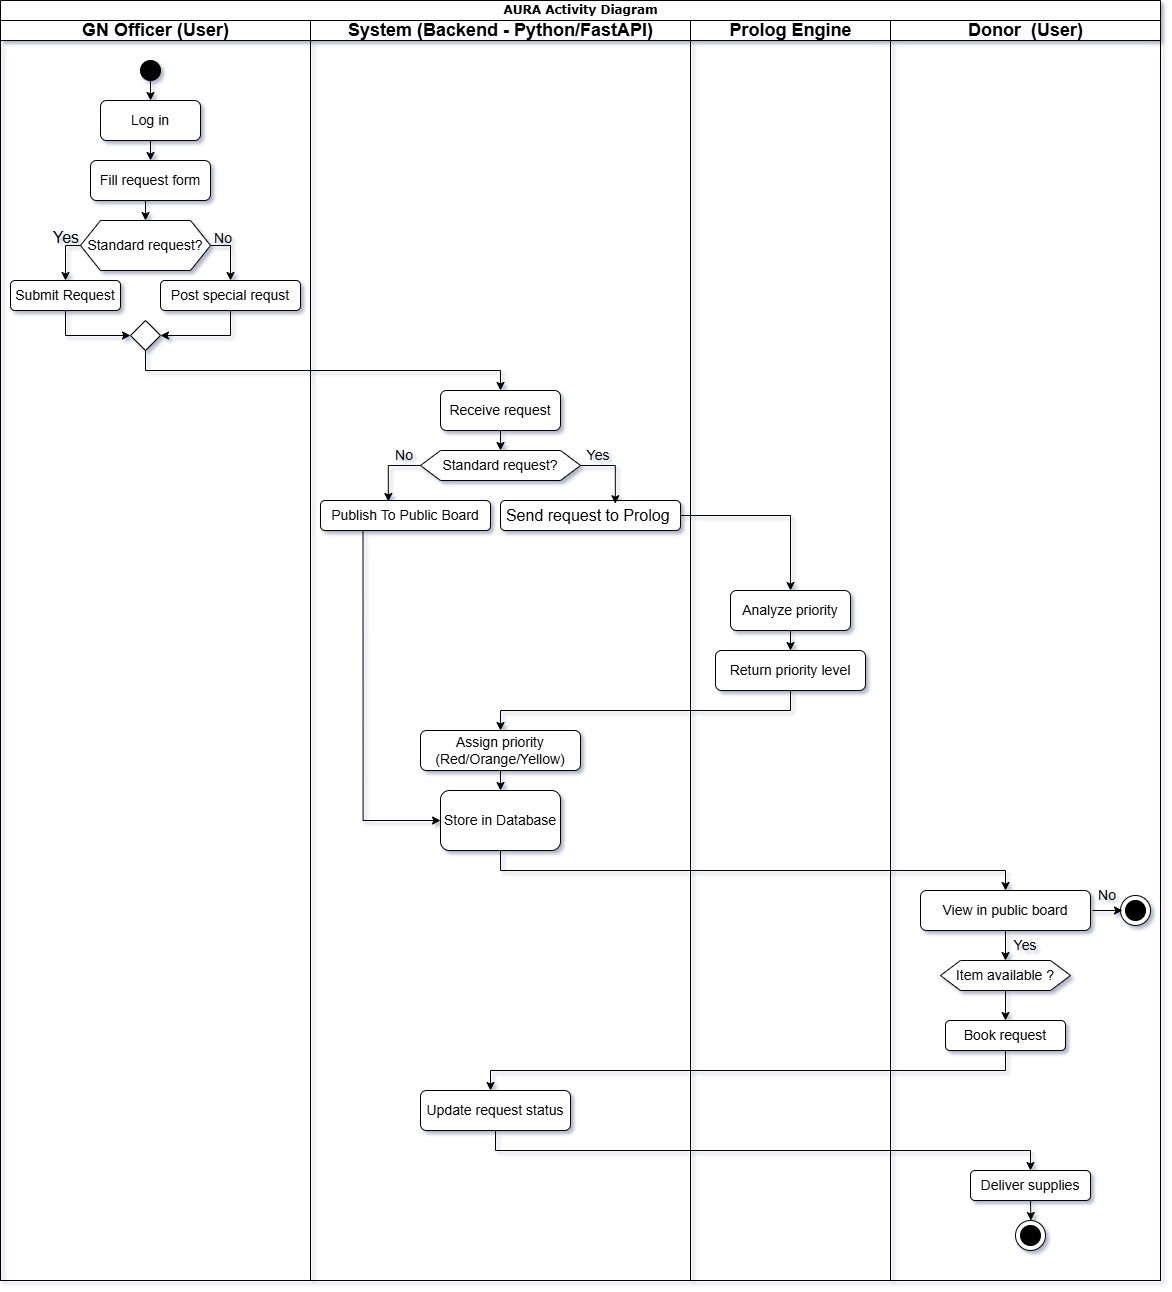

The diagram above was exported from draw.io. Its source (the exported page's mxGraphModel, read from the mxfile embedded in the PNG):
<mxGraphModel dx="1988" dy="1394" grid="1" gridSize="10" guides="1" tooltips="1" connect="1" arrows="1" fold="1" page="1" pageScale="1" pageWidth="1169" pageHeight="827" background="#ffffff" math="0" shadow="1">
  <root>
    <mxCell id="0" />
    <mxCell id="1" parent="0" />
    <mxCell id="77e6c97f196da883-1" parent="1" style="swimlane;html=1;childLayout=stackLayout;startSize=20;rounded=0;shadow=0;labelBackgroundColor=none;strokeWidth=1;fontFamily=Verdana;fontSize=8;align=center;" value="&lt;font style=&quot;font-size: 12px;&quot;&gt;AURA Activity Diagram&lt;/font&gt;" vertex="1">
      <mxGeometry height="1280" width="1160" x="10" y="10" as="geometry" />
    </mxCell>
    <mxCell id="77e6c97f196da883-2" parent="77e6c97f196da883-1" style="swimlane;html=1;startSize=20;fontStyle=0" value="&lt;font style=&quot;font-size: 18px;&quot;&gt;&lt;b&gt;GN Officer (User)&lt;/b&gt;&lt;/font&gt;" vertex="1">
      <mxGeometry height="1260" width="310" y="20" as="geometry" />
    </mxCell>
    <mxCell id="PhQZVNH2iNrJ1nmveOQV-11" edge="1" parent="77e6c97f196da883-2" source="PhQZVNH2iNrJ1nmveOQV-1" style="edgeStyle=orthogonalEdgeStyle;rounded=0;orthogonalLoop=1;jettySize=auto;html=1;exitX=0.5;exitY=1;exitDx=0;exitDy=0;entryX=0.5;entryY=0;entryDx=0;entryDy=0;" target="PhQZVNH2iNrJ1nmveOQV-4">
      <mxGeometry relative="1" as="geometry" />
    </mxCell>
    <mxCell id="PhQZVNH2iNrJ1nmveOQV-1" parent="77e6c97f196da883-2" style="ellipse;whiteSpace=wrap;html=1;aspect=fixed;fillColor=#000000;" value="" vertex="1">
      <mxGeometry height="20" width="20" x="140" y="40" as="geometry" />
    </mxCell>
    <mxCell id="PhQZVNH2iNrJ1nmveOQV-12" edge="1" parent="77e6c97f196da883-2" source="PhQZVNH2iNrJ1nmveOQV-4" style="edgeStyle=orthogonalEdgeStyle;rounded=0;orthogonalLoop=1;jettySize=auto;html=1;exitX=0.5;exitY=1;exitDx=0;exitDy=0;entryX=0.5;entryY=0;entryDx=0;entryDy=0;" target="PhQZVNH2iNrJ1nmveOQV-6">
      <mxGeometry relative="1" as="geometry" />
    </mxCell>
    <mxCell id="PhQZVNH2iNrJ1nmveOQV-4" parent="77e6c97f196da883-2" style="rounded=1;whiteSpace=wrap;html=1;" value="&lt;font style=&quot;font-size: 14px;&quot;&gt;Log in&lt;/font&gt;" vertex="1">
      <mxGeometry height="40" width="100" x="100" y="80" as="geometry" />
    </mxCell>
    <mxCell id="PhQZVNH2iNrJ1nmveOQV-13" edge="1" parent="77e6c97f196da883-2" source="PhQZVNH2iNrJ1nmveOQV-6" style="edgeStyle=orthogonalEdgeStyle;rounded=0;orthogonalLoop=1;jettySize=auto;html=1;exitX=0.5;exitY=1;exitDx=0;exitDy=0;entryX=0.5;entryY=0;entryDx=0;entryDy=0;" target="PhQZVNH2iNrJ1nmveOQV-8">
      <mxGeometry relative="1" as="geometry" />
    </mxCell>
    <mxCell id="PhQZVNH2iNrJ1nmveOQV-6" parent="77e6c97f196da883-2" style="rounded=1;whiteSpace=wrap;html=1;" value="&lt;font style=&quot;font-size: 14px;&quot;&gt;Fill request form&lt;/font&gt;" vertex="1">
      <mxGeometry height="40" width="120" x="90" y="140" as="geometry" />
    </mxCell>
    <mxCell id="PhQZVNH2iNrJ1nmveOQV-15" edge="1" parent="77e6c97f196da883-2" source="PhQZVNH2iNrJ1nmveOQV-8" style="edgeStyle=orthogonalEdgeStyle;rounded=0;orthogonalLoop=1;jettySize=auto;html=1;exitX=1;exitY=0.5;exitDx=0;exitDy=0;">
      <mxGeometry relative="1" as="geometry">
        <mxPoint x="230" y="260" as="targetPoint" />
      </mxGeometry>
    </mxCell>
    <mxCell id="PhQZVNH2iNrJ1nmveOQV-38" edge="1" parent="77e6c97f196da883-2" source="PhQZVNH2iNrJ1nmveOQV-8" style="edgeStyle=orthogonalEdgeStyle;rounded=0;orthogonalLoop=1;jettySize=auto;html=1;exitX=0;exitY=0.5;exitDx=0;exitDy=0;entryX=0.5;entryY=0;entryDx=0;entryDy=0;" target="PhQZVNH2iNrJ1nmveOQV-27">
      <mxGeometry relative="1" as="geometry" />
    </mxCell>
    <mxCell id="PhQZVNH2iNrJ1nmveOQV-8" parent="77e6c97f196da883-2" style="shape=hexagon;perimeter=hexagonPerimeter2;whiteSpace=wrap;html=1;fixedSize=1;" value="&lt;font style=&quot;font-size: 14px;&quot;&gt;Standard request?&lt;/font&gt;" vertex="1">
      <mxGeometry height="50" width="130" x="80" y="200" as="geometry" />
    </mxCell>
    <mxCell id="PhQZVNH2iNrJ1nmveOQV-16" parent="77e6c97f196da883-2" style="text;html=1;whiteSpace=wrap;strokeColor=none;fillColor=none;align=center;verticalAlign=middle;rounded=0;" value="&lt;div&gt;&lt;br&gt;&lt;/div&gt;&lt;font size=&quot;3&quot;&gt;Yes&lt;/font&gt;" vertex="1">
      <mxGeometry height="20" width="60" x="36" y="200" as="geometry" />
    </mxCell>
    <mxCell id="PhQZVNH2iNrJ1nmveOQV-20" parent="77e6c97f196da883-2" style="text;html=1;whiteSpace=wrap;strokeColor=none;fillColor=none;align=center;verticalAlign=middle;rounded=0;" value="&lt;font style=&quot;font-size: 14px;&quot;&gt;No&lt;/font&gt;" vertex="1">
      <mxGeometry height="25" width="60" x="193" y="205" as="geometry" />
    </mxCell>
    <mxCell id="PhQZVNH2iNrJ1nmveOQV-39" edge="1" parent="77e6c97f196da883-2" source="PhQZVNH2iNrJ1nmveOQV-27" style="edgeStyle=orthogonalEdgeStyle;rounded=0;orthogonalLoop=1;jettySize=auto;html=1;exitX=0.5;exitY=1;exitDx=0;exitDy=0;entryX=0;entryY=0.5;entryDx=0;entryDy=0;" target="PhQZVNH2iNrJ1nmveOQV-29">
      <mxGeometry relative="1" as="geometry" />
    </mxCell>
    <mxCell id="PhQZVNH2iNrJ1nmveOQV-27" parent="77e6c97f196da883-2" style="rounded=1;whiteSpace=wrap;html=1;" value="&lt;font style=&quot;font-size: 14px;&quot;&gt;Submit Request&lt;/font&gt;" vertex="1">
      <mxGeometry height="30" width="110" x="10" y="260" as="geometry" />
    </mxCell>
    <mxCell id="PhQZVNH2iNrJ1nmveOQV-44" edge="1" parent="77e6c97f196da883-2" source="PhQZVNH2iNrJ1nmveOQV-28" style="edgeStyle=orthogonalEdgeStyle;rounded=0;orthogonalLoop=1;jettySize=auto;html=1;exitX=0.5;exitY=1;exitDx=0;exitDy=0;entryX=1;entryY=0.5;entryDx=0;entryDy=0;" target="PhQZVNH2iNrJ1nmveOQV-29">
      <mxGeometry relative="1" as="geometry" />
    </mxCell>
    <mxCell id="PhQZVNH2iNrJ1nmveOQV-28" parent="77e6c97f196da883-2" style="rounded=1;whiteSpace=wrap;html=1;" value="&lt;font style=&quot;font-size: 14px;&quot;&gt;Post special requst&lt;/font&gt;" vertex="1">
      <mxGeometry height="30" width="140" x="160" y="260" as="geometry" />
    </mxCell>
    <mxCell id="PhQZVNH2iNrJ1nmveOQV-29" parent="77e6c97f196da883-2" style="rhombus;whiteSpace=wrap;html=1;" value="" vertex="1">
      <mxGeometry height="30" width="30" x="130" y="300" as="geometry" />
    </mxCell>
    <mxCell id="77e6c97f196da883-3" parent="77e6c97f196da883-1" style="swimlane;html=1;startSize=20;" value="&lt;font style=&quot;font-size: 18px;&quot;&gt;System (Backend - Python/FastAPI)&lt;/font&gt;" vertex="1">
      <mxGeometry height="1260" width="380" x="310" y="20" as="geometry" />
    </mxCell>
    <mxCell id="PhQZVNH2iNrJ1nmveOQV-46" edge="1" parent="77e6c97f196da883-3" source="PhQZVNH2iNrJ1nmveOQV-34" style="edgeStyle=orthogonalEdgeStyle;rounded=0;orthogonalLoop=1;jettySize=auto;html=1;exitX=0.5;exitY=1;exitDx=0;exitDy=0;entryX=0.5;entryY=0;entryDx=0;entryDy=0;" target="PhQZVNH2iNrJ1nmveOQV-45">
      <mxGeometry relative="1" as="geometry" />
    </mxCell>
    <mxCell id="PhQZVNH2iNrJ1nmveOQV-34" parent="77e6c97f196da883-3" style="rounded=1;whiteSpace=wrap;html=1;" value="&lt;font style=&quot;font-size: 14px;&quot;&gt;Receive request&lt;/font&gt;" vertex="1">
      <mxGeometry height="40" width="120" x="130" y="370" as="geometry" />
    </mxCell>
    <mxCell id="PhQZVNH2iNrJ1nmveOQV-45" parent="77e6c97f196da883-3" style="shape=hexagon;perimeter=hexagonPerimeter2;whiteSpace=wrap;html=1;fixedSize=1;" value="&lt;font style=&quot;font-size: 14px;&quot;&gt;Standard request?&lt;/font&gt;" vertex="1">
      <mxGeometry height="30" width="160" x="110" y="430" as="geometry" />
    </mxCell>
    <mxCell id="PhQZVNH2iNrJ1nmveOQV-69" edge="1" parent="77e6c97f196da883-3" source="PhQZVNH2iNrJ1nmveOQV-47" style="edgeStyle=orthogonalEdgeStyle;rounded=0;orthogonalLoop=1;jettySize=auto;html=1;exitX=0.25;exitY=1;exitDx=0;exitDy=0;entryX=0;entryY=0.5;entryDx=0;entryDy=0;" target="PhQZVNH2iNrJ1nmveOQV-66">
      <mxGeometry relative="1" as="geometry" />
    </mxCell>
    <mxCell id="PhQZVNH2iNrJ1nmveOQV-47" parent="77e6c97f196da883-3" style="rounded=1;whiteSpace=wrap;html=1;" value="&lt;font style=&quot;font-size: 14px;&quot;&gt;Publish To Public Board&lt;/font&gt;" vertex="1">
      <mxGeometry height="30" width="170" x="10" y="480" as="geometry" />
    </mxCell>
    <mxCell id="PhQZVNH2iNrJ1nmveOQV-48" parent="77e6c97f196da883-3" style="rounded=1;whiteSpace=wrap;html=1;" value="&lt;font size=&quot;3&quot;&gt;Send request to Prolog&amp;nbsp;&lt;/font&gt;" vertex="1">
      <mxGeometry height="30" width="180" x="190" y="480" as="geometry" />
    </mxCell>
    <mxCell id="PhQZVNH2iNrJ1nmveOQV-52" edge="1" parent="77e6c97f196da883-3" source="PhQZVNH2iNrJ1nmveOQV-45" style="edgeStyle=orthogonalEdgeStyle;rounded=0;orthogonalLoop=1;jettySize=auto;html=1;exitX=0;exitY=0.5;exitDx=0;exitDy=0;entryX=0.399;entryY=0.033;entryDx=0;entryDy=0;entryPerimeter=0;" target="PhQZVNH2iNrJ1nmveOQV-47">
      <mxGeometry relative="1" as="geometry" />
    </mxCell>
    <mxCell id="PhQZVNH2iNrJ1nmveOQV-56" edge="1" parent="77e6c97f196da883-3" source="PhQZVNH2iNrJ1nmveOQV-45" style="edgeStyle=orthogonalEdgeStyle;rounded=0;orthogonalLoop=1;jettySize=auto;html=1;exitX=1;exitY=0.5;exitDx=0;exitDy=0;entryX=0.638;entryY=0.107;entryDx=0;entryDy=0;entryPerimeter=0;" target="PhQZVNH2iNrJ1nmveOQV-48">
      <mxGeometry relative="1" as="geometry" />
    </mxCell>
    <mxCell id="PhQZVNH2iNrJ1nmveOQV-57" parent="77e6c97f196da883-3" style="text;html=1;whiteSpace=wrap;strokeColor=none;fillColor=none;align=center;verticalAlign=middle;rounded=0;" value="&lt;font style=&quot;font-size: 14px;&quot;&gt;Yes&lt;/font&gt;" vertex="1">
      <mxGeometry height="30" width="60" x="258" y="420" as="geometry" />
    </mxCell>
    <mxCell id="PhQZVNH2iNrJ1nmveOQV-58" parent="77e6c97f196da883-3" style="text;html=1;whiteSpace=wrap;strokeColor=none;fillColor=none;align=center;verticalAlign=middle;rounded=0;" value="&lt;font style=&quot;font-size: 14px;&quot;&gt;No&lt;/font&gt;" vertex="1">
      <mxGeometry height="30" width="60" x="64" y="420" as="geometry" />
    </mxCell>
    <mxCell id="PhQZVNH2iNrJ1nmveOQV-68" edge="1" parent="77e6c97f196da883-3" source="PhQZVNH2iNrJ1nmveOQV-64" style="edgeStyle=orthogonalEdgeStyle;rounded=0;orthogonalLoop=1;jettySize=auto;html=1;exitX=0.5;exitY=1;exitDx=0;exitDy=0;entryX=0.5;entryY=0;entryDx=0;entryDy=0;" target="PhQZVNH2iNrJ1nmveOQV-66">
      <mxGeometry relative="1" as="geometry" />
    </mxCell>
    <mxCell id="PhQZVNH2iNrJ1nmveOQV-64" parent="77e6c97f196da883-3" style="rounded=1;whiteSpace=wrap;html=1;" value="&lt;font style=&quot;font-size: 14px;&quot;&gt;Assign priority (Red/Orange/Yellow)&lt;/font&gt;" vertex="1">
      <mxGeometry height="40" width="160" x="110" y="710" as="geometry" />
    </mxCell>
    <mxCell id="PhQZVNH2iNrJ1nmveOQV-66" parent="77e6c97f196da883-3" style="rounded=1;whiteSpace=wrap;html=1;" value="&lt;font style=&quot;font-size: 14px;&quot;&gt;Store in Database&lt;/font&gt;" vertex="1">
      <mxGeometry height="60" width="120" x="130" y="770" as="geometry" />
    </mxCell>
    <mxCell id="PhQZVNH2iNrJ1nmveOQV-85" parent="77e6c97f196da883-3" style="rounded=1;whiteSpace=wrap;html=1;" value="&lt;font style=&quot;font-size: 14px;&quot;&gt;Update request status&lt;/font&gt;" vertex="1">
      <mxGeometry height="40" width="150" x="110" y="1070" as="geometry" />
    </mxCell>
    <mxCell id="77e6c97f196da883-4" parent="77e6c97f196da883-1" style="swimlane;html=1;startSize=20;" value="&lt;font style=&quot;font-size: 18px;&quot;&gt;Prolog Engine&lt;/font&gt;" vertex="1">
      <mxGeometry height="1260" width="200" x="690" y="20" as="geometry" />
    </mxCell>
    <mxCell id="PhQZVNH2iNrJ1nmveOQV-59" edge="1" parent="77e6c97f196da883-4" source="PhQZVNH2iNrJ1nmveOQV-48" style="edgeStyle=orthogonalEdgeStyle;rounded=0;orthogonalLoop=1;jettySize=auto;html=1;exitX=1;exitY=0.5;exitDx=0;exitDy=0;">
      <mxGeometry relative="1" as="geometry">
        <mxPoint x="10" y="495.0000000000002" as="sourcePoint" />
        <mxPoint x="100" y="570.0000000000002" as="targetPoint" />
      </mxGeometry>
    </mxCell>
    <mxCell id="PhQZVNH2iNrJ1nmveOQV-60" parent="77e6c97f196da883-4" style="rounded=1;whiteSpace=wrap;html=1;" value="&lt;font style=&quot;font-size: 14px;&quot;&gt;Analyze priority&lt;/font&gt;" vertex="1">
      <mxGeometry height="40" width="120" x="40" y="570" as="geometry" />
    </mxCell>
    <mxCell id="PhQZVNH2iNrJ1nmveOQV-63" edge="1" parent="77e6c97f196da883-4" source="PhQZVNH2iNrJ1nmveOQV-62" style="edgeStyle=orthogonalEdgeStyle;rounded=0;orthogonalLoop=1;jettySize=auto;html=1;exitX=0.5;exitY=1;exitDx=0;exitDy=0;">
      <mxGeometry relative="1" as="geometry">
        <mxPoint x="-190" y="710.0000000000002" as="targetPoint" />
      </mxGeometry>
    </mxCell>
    <mxCell id="PhQZVNH2iNrJ1nmveOQV-62" parent="77e6c97f196da883-4" style="rounded=1;whiteSpace=wrap;html=1;" value="&lt;font style=&quot;font-size: 14px;&quot;&gt;Return priority level&lt;/font&gt;" vertex="1">
      <mxGeometry height="40" width="150" x="25" y="630" as="geometry" />
    </mxCell>
    <mxCell id="PhQZVNH2iNrJ1nmveOQV-61" edge="1" parent="77e6c97f196da883-4" source="PhQZVNH2iNrJ1nmveOQV-60" style="edgeStyle=orthogonalEdgeStyle;rounded=0;orthogonalLoop=1;jettySize=auto;html=1;exitX=0.5;exitY=1;exitDx=0;exitDy=0;" target="PhQZVNH2iNrJ1nmveOQV-62">
      <mxGeometry relative="1" as="geometry">
        <mxPoint x="100.44444444444434" y="650.0000000000002" as="targetPoint" />
      </mxGeometry>
    </mxCell>
    <mxCell id="77e6c97f196da883-5" parent="77e6c97f196da883-1" style="swimlane;html=1;startSize=20;" value="&lt;font style=&quot;font-size: 18px;&quot;&gt;Donor&amp;nbsp; (User)&lt;/font&gt;" vertex="1">
      <mxGeometry height="1260" width="270" x="890" y="20" as="geometry" />
    </mxCell>
    <mxCell id="PhQZVNH2iNrJ1nmveOQV-72" parent="77e6c97f196da883-5" style="rounded=1;whiteSpace=wrap;html=1;" value="&lt;font style=&quot;font-size: 14px;&quot;&gt;View in public board&lt;/font&gt;" vertex="1">
      <mxGeometry height="40" width="170" x="30" y="870" as="geometry" />
    </mxCell>
    <mxCell id="PhQZVNH2iNrJ1nmveOQV-74" parent="77e6c97f196da883-5" style="shape=hexagon;perimeter=hexagonPerimeter2;whiteSpace=wrap;html=1;fixedSize=1;" value="&lt;font style=&quot;font-size: 14px;&quot;&gt;Item available ?&lt;/font&gt;" vertex="1">
      <mxGeometry height="30" width="130" x="50" y="940" as="geometry" />
    </mxCell>
    <mxCell id="PhQZVNH2iNrJ1nmveOQV-73" edge="1" parent="77e6c97f196da883-5" source="PhQZVNH2iNrJ1nmveOQV-72" style="edgeStyle=orthogonalEdgeStyle;rounded=0;orthogonalLoop=1;jettySize=auto;html=1;exitX=0.5;exitY=1;exitDx=0;exitDy=0;" target="PhQZVNH2iNrJ1nmveOQV-74">
      <mxGeometry relative="1" as="geometry">
        <mxPoint x="114.88888888888869" y="930" as="targetPoint" />
      </mxGeometry>
    </mxCell>
    <mxCell id="PhQZVNH2iNrJ1nmveOQV-76" parent="77e6c97f196da883-5" style="ellipse;whiteSpace=wrap;html=1;aspect=fixed;" value="" vertex="1">
      <mxGeometry height="30" width="30" x="230" y="875" as="geometry" />
    </mxCell>
    <mxCell id="PhQZVNH2iNrJ1nmveOQV-77" parent="77e6c97f196da883-5" style="ellipse;whiteSpace=wrap;html=1;aspect=fixed;fillColor=#000000;" value="" vertex="1">
      <mxGeometry height="20" width="20" x="235" y="880" as="geometry" />
    </mxCell>
    <mxCell id="PhQZVNH2iNrJ1nmveOQV-78" parent="77e6c97f196da883-5" style="text;html=1;whiteSpace=wrap;strokeColor=none;fillColor=none;align=center;verticalAlign=middle;rounded=0;" value="&lt;font style=&quot;font-size: 14px;&quot;&gt;No&lt;/font&gt;" vertex="1">
      <mxGeometry height="30" width="60" x="187" y="860" as="geometry" />
    </mxCell>
    <mxCell id="PhQZVNH2iNrJ1nmveOQV-80" edge="1" parent="77e6c97f196da883-5" source="PhQZVNH2iNrJ1nmveOQV-78" style="edgeStyle=orthogonalEdgeStyle;rounded=0;orthogonalLoop=1;jettySize=auto;html=1;exitX=0.25;exitY=1;exitDx=0;exitDy=0;entryX=0.75;entryY=1;entryDx=0;entryDy=0;" target="PhQZVNH2iNrJ1nmveOQV-78">
      <mxGeometry relative="1" as="geometry" />
    </mxCell>
    <mxCell id="PhQZVNH2iNrJ1nmveOQV-81" parent="77e6c97f196da883-5" style="text;html=1;whiteSpace=wrap;strokeColor=none;fillColor=none;align=center;verticalAlign=middle;rounded=0;" value="&lt;font style=&quot;font-size: 14px;&quot;&gt;Yes&lt;/font&gt;" vertex="1">
      <mxGeometry height="30" width="60" x="105" y="910" as="geometry" />
    </mxCell>
    <mxCell id="PhQZVNH2iNrJ1nmveOQV-84" edge="1" parent="77e6c97f196da883-5" source="PhQZVNH2iNrJ1nmveOQV-83" style="edgeStyle=orthogonalEdgeStyle;rounded=0;orthogonalLoop=1;jettySize=auto;html=1;exitX=0.5;exitY=1;exitDx=0;exitDy=0;">
      <mxGeometry relative="1" as="geometry">
        <mxPoint x="-400" y="1070" as="targetPoint" />
      </mxGeometry>
    </mxCell>
    <mxCell id="PhQZVNH2iNrJ1nmveOQV-83" parent="77e6c97f196da883-5" style="rounded=1;whiteSpace=wrap;html=1;" value="&lt;font style=&quot;font-size: 14px;&quot;&gt;Book request&lt;/font&gt;" vertex="1">
      <mxGeometry height="30" width="120" x="55" y="1000" as="geometry" />
    </mxCell>
    <mxCell id="PhQZVNH2iNrJ1nmveOQV-82" edge="1" parent="77e6c97f196da883-5" source="PhQZVNH2iNrJ1nmveOQV-74" style="edgeStyle=orthogonalEdgeStyle;rounded=0;orthogonalLoop=1;jettySize=auto;html=1;exitX=0.5;exitY=1;exitDx=0;exitDy=0;" target="PhQZVNH2iNrJ1nmveOQV-83">
      <mxGeometry relative="1" as="geometry">
        <mxPoint x="120" y="990" as="targetPoint" />
      </mxGeometry>
    </mxCell>
    <mxCell id="PhQZVNH2iNrJ1nmveOQV-88" edge="1" parent="77e6c97f196da883-5" source="PhQZVNH2iNrJ1nmveOQV-87" style="edgeStyle=orthogonalEdgeStyle;rounded=0;orthogonalLoop=1;jettySize=auto;html=1;exitX=0.5;exitY=1;exitDx=0;exitDy=0;">
      <mxGeometry relative="1" as="geometry">
        <mxPoint x="140.44444444444434" y="1200" as="targetPoint" />
      </mxGeometry>
    </mxCell>
    <mxCell id="PhQZVNH2iNrJ1nmveOQV-87" parent="77e6c97f196da883-5" style="rounded=1;whiteSpace=wrap;html=1;" value="&lt;font style=&quot;font-size: 14px;&quot;&gt;Deliver supplies&lt;/font&gt;" vertex="1">
      <mxGeometry height="30" width="120" x="80" y="1150" as="geometry" />
    </mxCell>
    <mxCell id="PhQZVNH2iNrJ1nmveOQV-90" parent="77e6c97f196da883-5" style="ellipse;whiteSpace=wrap;html=1;aspect=fixed;" value="" vertex="1">
      <mxGeometry height="30" width="30" x="125" y="1200" as="geometry" />
    </mxCell>
    <mxCell id="PhQZVNH2iNrJ1nmveOQV-91" parent="77e6c97f196da883-5" style="ellipse;whiteSpace=wrap;html=1;aspect=fixed;fillColor=#000000;" value="" vertex="1">
      <mxGeometry height="20" width="20" x="130" y="1205" as="geometry" />
    </mxCell>
    <mxCell id="PhQZVNH2iNrJ1nmveOQV-36" edge="1" parent="77e6c97f196da883-1" source="PhQZVNH2iNrJ1nmveOQV-29" style="edgeStyle=orthogonalEdgeStyle;rounded=0;orthogonalLoop=1;jettySize=auto;html=1;exitX=0.5;exitY=1;exitDx=0;exitDy=0;entryX=0.5;entryY=0;entryDx=0;entryDy=0;" target="PhQZVNH2iNrJ1nmveOQV-34">
      <mxGeometry relative="1" as="geometry" />
    </mxCell>
    <mxCell id="PhQZVNH2iNrJ1nmveOQV-70" edge="1" parent="77e6c97f196da883-1" source="PhQZVNH2iNrJ1nmveOQV-66" style="edgeStyle=orthogonalEdgeStyle;rounded=0;orthogonalLoop=1;jettySize=auto;html=1;exitX=0.5;exitY=1;exitDx=0;exitDy=0;" target="PhQZVNH2iNrJ1nmveOQV-72">
      <mxGeometry relative="1" as="geometry">
        <mxPoint x="1000" y="890" as="targetPoint" />
      </mxGeometry>
    </mxCell>
    <mxCell id="PhQZVNH2iNrJ1nmveOQV-86" edge="1" parent="77e6c97f196da883-1" source="PhQZVNH2iNrJ1nmveOQV-85" style="edgeStyle=orthogonalEdgeStyle;rounded=0;orthogonalLoop=1;jettySize=auto;html=1;exitX=0.5;exitY=1;exitDx=0;exitDy=0;" target="PhQZVNH2iNrJ1nmveOQV-87">
      <mxGeometry relative="1" as="geometry">
        <mxPoint x="1030" y="1170" as="targetPoint" />
      </mxGeometry>
    </mxCell>
  </root>
</mxGraphModel>